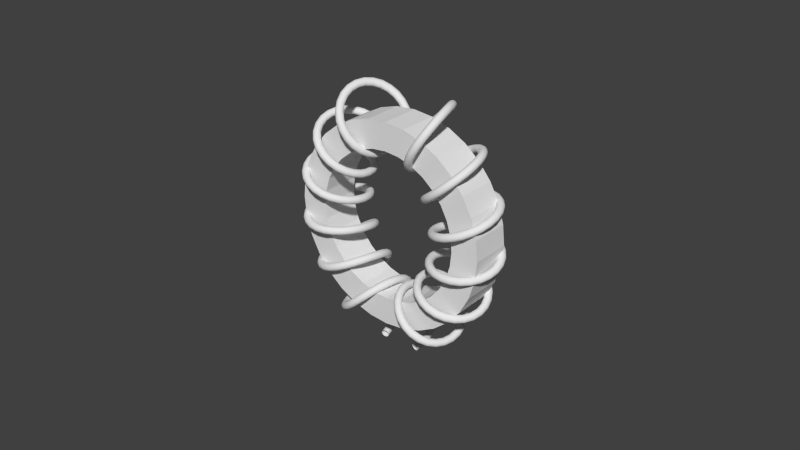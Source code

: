 # Source: Choke.blend  (saved by Blender 2.72.0; exported with 4.5.12 LTS)
import bpy
from mathutils import Matrix  # noqa: F401  (used for matrix-valued properties, if any)

bpy.ops.wm.read_factory_settings(use_empty=True)
scene = bpy.context.scene
scene.name = 'Scene'

# ---- collections
col_collection_1 = bpy.data.collections.new('Collection 1'); scene.collection.children.link(col_collection_1)

# ---- world
world_world = bpy.data.worlds.new('World'); scene.world = world_world
world_world.color = (0.05088, 0.05088, 0.05088)
world_world.use_sun_shadow = False
world_world.sun_shadow_jitter_overblur = 0.0
world_world.cycles.sampling_method = 'MANUAL'
world_world.cycles.sample_map_resolution = 256

# ---- meshes
me_cylinder_003 = bpy.data.meshes.new('Cylinder.003')
me_cylinder_003.from_pydata([(0.0, 1.0, -1.0), (0.0, 1.0, 1.0), (0.1951, 0.9808, 1.0), (0.1951, 0.9808, -1.0), (0.9239, -0.3827, -1.0), (0.8315, -0.5556, -1.0), (0.7071, -0.7071, -1.0), (0.5556, -0.8315, -1.0), (0.3827, -0.9239, -1.0), (0.1951, -0.9808, -1.0), (-3.258e-07, -1.0, -1.0), (-0.1951, -0.9808, -1.0), (-0.3827, -0.9239, -1.0), (-0.5556, -0.8315, -1.0), (-0.7071, -0.7071, -1.0), (-0.8315, -0.5556, -1.0), (-0.9239, -0.3827, -1.0), (-0.9808, -0.1951, -1.0), (-1.0, 9.537e-07, -1.0), (-0.7294, 7.153e-07, -1.0), (-0.7154, -0.1423, -1.0), (-0.6739, -0.2791, -1.0), (-0.6065, -0.4052, -1.0), (-0.5157, -0.5157, -1.0), (-0.4052, -0.6065, -1.0), (-0.2791, -0.6739, -1.0), (-0.1423, -0.7154, -1.0), (-2.377e-07, -0.7294, -1.0), (0.1423, -0.7154, -1.0), (0.2791, -0.6739, -1.0), (0.4052, -0.6065, -1.0), (0.5157, -0.5157, -1.0), (0.6065, -0.4052, -1.0), (0.6739, -0.2791, -1.0), (0.7154, -0.1423, -1.0), (0.7294, 0.0, -1.0), (0.3827, 0.9239, -1.0), (0.5556, 0.8315, -1.0), (0.7071, 0.7071, -1.0), (0.8315, 0.5556, -1.0), (0.9239, 0.3827, -1.0), (0.9808, 0.1951, -1.0), (1.0, 1.192e-07, -1.0), (0.9808, -0.1951, -1.0), (0.7154, 0.1423, -1.0), (0.6739, 0.2791, -1.0), (0.6065, 0.4052, -1.0), (0.5157, 0.5157, -1.0), (0.4052, 0.6065, -1.0), (0.2791, 0.6739, -1.0), (0.1423, 0.7154, -1.0), (0.0, 0.7294, -1.0), (-0.1423, 0.7154, -1.0), (-0.2791, 0.6739, -1.0), (-0.4052, 0.6065, -1.0), (-0.5157, 0.5157, -1.0), (-0.6065, 0.4052, -1.0), (-0.6739, 0.2791, -1.0), (-0.7154, 0.1423, -1.0), (-0.9808, 0.1951, -1.0), (-0.9239, 0.3827, -1.0), (-0.8315, 0.5556, -1.0), (-0.7071, 0.7071, -1.0), (-0.5556, 0.8315, -1.0), (-0.3827, 0.9239, -1.0), (-0.1951, 0.9808, -1.0), (-0.1951, 0.9808, 1.0), (-0.3827, 0.9239, 1.0), (-0.5556, 0.8315, 1.0), (-0.7071, 0.7071, 1.0), (-0.8315, 0.5556, 1.0), (-0.9239, 0.3827, 1.0), (-0.9808, 0.1951, 1.0), (-1.0, 9.537e-07, 1.0), (-0.7294, 7.153e-07, 1.0), (-0.7154, 0.1423, 1.0), (-0.6739, 0.2791, 1.0), (-0.6065, 0.4052, 1.0), (-0.5157, 0.5157, 1.0), (-0.4052, 0.6065, 1.0), (-0.2791, 0.6739, 1.0), (-0.1423, 0.7154, 1.0), (0.0, 0.7294, 1.0), (0.1423, 0.7154, 1.0), (0.2791, 0.6739, 1.0), (0.4052, 0.6065, 1.0), (0.5157, 0.5157, 1.0), (0.6065, 0.4052, 1.0), (0.6739, 0.2791, 1.0), (0.7154, 0.1423, 1.0), (0.7294, 0.0, 1.0), (0.7154, -0.1423, 1.0), (0.9239, -0.3827, 1.0), (0.9808, -0.1951, 1.0), (1.0, 1.192e-07, 1.0), (0.9808, 0.1951, 1.0), (0.9239, 0.3827, 1.0), (0.8315, 0.5556, 1.0), (0.7071, 0.7071, 1.0), (0.5556, 0.8315, 1.0), (0.3827, 0.9239, 1.0), (0.6739, -0.2791, 1.0), (0.6065, -0.4052, 1.0), (0.5157, -0.5157, 1.0), (0.4052, -0.6065, 1.0), (0.2791, -0.6739, 1.0), (0.1423, -0.7154, 1.0), (-2.377e-07, -0.7294, 1.0), (-0.1423, -0.7154, 1.0), (-0.2791, -0.6739, 1.0), (-0.4052, -0.6065, 1.0), (-0.5157, -0.5157, 1.0), (-0.6065, -0.4052, 1.0), (-0.6739, -0.2791, 1.0), (-0.7154, -0.1423, 1.0), (-0.9808, -0.1951, 1.0), (-0.9239, -0.3827, 1.0), (-0.8315, -0.5556, 1.0), (-0.7071, -0.7071, 1.0), (-0.5556, -0.8315, 1.0), (-0.3827, -0.9239, 1.0), (-0.1951, -0.9808, 1.0), (-3.258e-07, -1.0, 1.0), (0.1951, -0.9808, 1.0), (0.3827, -0.9239, 1.0), (0.5556, -0.8315, 1.0), (0.7071, -0.7071, 1.0), (0.8315, -0.5556, 1.0)], [], [(0, 1, 2, 3), (4, 5, 6, 7, 8, 9, 10, 11, 12, 13, 14, 15, 16, 17, 18, 19, 20, 21, 22, 23, 24, 25, 26, 27, 28, 29, 30, 31, 32, 33, 34, 35), (0, 3, 36, 37, 38, 39, 40, 41, 42, 43, 4, 35, 44, 45, 46, 47, 48, 49, 50, 51, 52, 53, 54, 55, 56, 57, 58, 19, 18, 59, 60, 61, 62, 63, 64, 65), (65, 66, 1, 0), (1, 66, 67, 68, 69, 70, 71, 72, 73, 74, 75, 76, 77, 78, 79, 80, 81, 82, 83, 84, 85, 86, 87, 88, 89, 90, 91, 92, 93, 94, 95, 96, 97, 98, 99, 100, 2), (92, 91, 101, 102, 103, 104, 105, 106, 107, 108, 109, 110, 111, 112, 113, 114, 74, 73, 115, 116, 117, 118, 119, 120, 121, 122, 123, 124, 125, 126, 127), (3, 2, 100, 36), (36, 100, 99, 37), (37, 99, 98, 38), (38, 98, 97, 39), (39, 97, 96, 40), (40, 96, 95, 41), (41, 95, 94, 42), (42, 94, 93, 43), (43, 93, 92, 4), (4, 92, 127, 5), (5, 127, 126, 6), (6, 126, 125, 7), (7, 125, 124, 8), (8, 124, 123, 9), (9, 123, 122, 10), (10, 122, 121, 11), (11, 121, 120, 12), (12, 120, 119, 13), (13, 119, 118, 14), (14, 118, 117, 15), (15, 117, 116, 16), (16, 116, 115, 17), (17, 115, 73, 18), (18, 73, 72, 59), (59, 72, 71, 60), (60, 71, 70, 61), (61, 70, 69, 62), (62, 69, 68, 63), (63, 68, 67, 64), (64, 67, 66, 65), (82, 51, 50, 83), (81, 52, 51, 82), (83, 50, 49, 84), (80, 53, 52, 81), (84, 49, 48, 85), (79, 54, 53, 80), (85, 48, 47, 86), (78, 55, 54, 79), (86, 47, 46, 87), (77, 56, 55, 78), (87, 46, 45, 88), (76, 57, 56, 77), (88, 45, 44, 89), (75, 58, 57, 76), (89, 44, 35, 90), (74, 19, 58, 75), (90, 35, 34, 91), (114, 20, 19, 74), (91, 34, 33, 101), (113, 21, 20, 114), (101, 33, 32, 102), (112, 22, 21, 113), (102, 32, 31, 103), (111, 23, 22, 112), (103, 31, 30, 104), (110, 24, 23, 111), (104, 30, 29, 105), (109, 25, 24, 110), (105, 29, 28, 106), (108, 26, 25, 109), (106, 28, 27, 107), (107, 27, 26, 108)])
me_cylinder_003.use_remesh_preserve_volume = False
me_cylinder_003.use_remesh_preserve_attributes = False
me_cylinder_003.use_mirror_vertex_groups = False
me_cylinder_003.update()

# ---- curves / text
cu_spiral_001 = bpy.data.curves.new('Spiral.001', 'CURVE')
cu_spiral_001.dimensions = '3D'
_sp = cu_spiral_001.splines.new('POLY'); _sp.points.add(155)
_sp.points.foreach_set('co', [-0.6556, -7.451e-08, -1.005, 1.0, -0.6384, 0.09059, -0.9852, 1.0, -0.6313, 0.175, -0.9437, 1.0, -0.634, 0.2475, -0.8837, 1.0, -0.6458, 0.3031, -0.8089, 1.0, -0.665, 0.3381, -0.7241, 1.0, -0.6893, 0.35, -0.6347, 1.0, -0.7162, 0.3381, -0.5464, 1.0, -0.7424, 0.3031, -0.4644, 1.0, -0.7649, 0.2475, -0.3937, 1.0, -0.7806, 0.175, -0.3384, 1.0, -0.7869, 0.09059, -0.3012, 1.0, -0.7816, -3.353e-08, -0.2837, 1.0, -0.7636, -0.09059, -0.2862, 1.0, -0.7323, -0.175, -0.3073, 1.0, -0.6885, -0.2475, -0.3445, 1.0, -0.6335, -0.3031, -0.3943, 1.0, -0.5697, -0.3381, -0.4521, 1.0, -0.5004, -0.35, -0.5132, 1.0, -0.4292, -0.3381, -0.5724, 1.0, -0.36, -0.3031, -0.625, 1.0, -0.2968, -0.2475, -0.6667, 1.0, -0.2433, -0.175, -0.6941, 1.0, -0.2026, -0.09059, -0.7047, 1.0, -0.177, -4.098e-08, -0.6976, 1.0, -0.1679, 0.09059, -0.6726, 1.0, -0.1753, 0.175, -0.6312, 1.0, -0.1984, 0.2475, -0.5757, 1.0, -0.235, 0.3031, -0.5095, 1.0, -0.282, 0.3381, -0.4364, 1.0, -0.3354, 0.35, -0.3607, 1.0, -0.3908, 0.3381, -0.2868, 1.0, -0.4435, 0.3031, -0.2187, 1.0, -0.4888, 0.2475, -0.16, 1.0, -0.5224, 0.175, -0.1133, 1.0, -0.541, 0.09059, -0.08049, 1.0, -0.542, -1.49e-08, -0.06232, 1.0, -0.5243, -0.09059, -0.05847, 1.0, -0.4877, -0.175, -0.06763, 1.0, -0.4337, -0.2475, -0.08763, 1.0, -0.365, -0.3031, -0.1156, 1.0, -0.2854, -0.3381, -0.1482, 1.0, -0.1994, -0.35, -0.1819, 1.0, -0.1122, -0.3381, -0.2132, 1.0, -0.02921, -0.3031, -0.239, 1.0, 0.04442, -0.2475, -0.2566, 1.0, 0.104, -0.175, -0.2641, 1.0, 0.1459, -0.09059, -0.2602, 1.0, 0.1675, -1.49e-08, -0.2447, 1.0, 0.1676, 0.09059, -0.2181, 1.0, 0.1465, 0.175, -0.1818, 1.0, 0.1058, 0.2475, -0.1375, 1.0, 0.04881, 0.3031, -0.08773, 1.0, -0.02033, 0.3381, -0.03507, 1.0, -0.0964, 0.35, 0.01779, 1.0, -0.1737, 0.3381, 0.06832, 1.0, -0.2465, 0.3031, 0.1143, 1.0, -0.3091, 0.2475, 0.1541, 1.0, -0.3567, 0.175, 0.1864, 1.0, -0.3853, 0.09059, 0.2109, 1.0, -0.3925, -3.725e-09, 0.2276, 1.0, -0.3771, -0.09059, 0.2373, 1.0, -0.3396, -0.175, 0.2412, 1.0, -0.2821, -0.2475, 0.2408, 1.0, -0.208, -0.3031, 0.238, 1.0, -0.122, -0.3381, 0.2346, 1.0, -0.02962, -0.35, 0.2323, 1.0, 0.06302, -0.3381, 0.2326, 1.0, 0.1498, -0.3031, 0.2367, 1.0, 0.225, -0.2475, 0.2454, 1.0, 0.2836, -0.175, 0.2587, 1.0, 0.3217, -0.09059, 0.2767, 1.0, 0.3367, 0.0, 0.2986, 1.0, 0.3277, 0.09059, 0.3236, 1.0, 0.2954, 0.175, 0.3506, 1.0, 0.2421, 0.2475, 0.3783, 1.0, 0.1715, 0.3031, 0.4056, 1.0, 0.08851, 0.3381, 0.4315, 1.0, -0.001051, 0.35, 0.4551, 1.0, -0.09099, 0.3381, 0.4762, 1.0, -0.1751, 0.3031, 0.4946, 1.0, -0.2475, 0.2475, 0.5106, 1.0, -0.3033, 0.175, 0.5247, 1.0, -0.3386, 0.09059, 0.5379, 1.0, -0.351, -3.725e-09, 0.5512, 1.0, -0.3399, -0.09059, 0.5656, 1.0, -0.3059, -0.175, 0.582, 1.0, -0.2517, -0.2475, 0.6014, 1.0, -0.1811, -0.3031, 0.624, 1.0, -0.09913, -0.3381, 0.6502, 1.0, -0.01156, -0.35, 0.6796, 1.0, 0.07539, -0.3381, 0.7115, 1.0, 0.1556, -0.3031, 0.745, 1.0, 0.2233, -0.2475, 0.7788, 1.0, 0.2738, -0.175, 0.8114, 1.0, 0.3034, -0.09059, 0.8413, 1.0, 0.3101, -3.725e-09, 0.867, 1.0, 0.2931, 0.09059, 0.8874, 1.0, 0.2535, 0.175, 0.9017, 1.0, 0.1939, 0.2475, 0.9096, 1.0, 0.1182, 0.3031, 0.9111, 1.0, 0.03143, 0.3381, 0.9071, 1.0, -0.06083, 0.35, 0.8988, 1.0, -0.1526, 0.3381, 0.8879, 1.0, -0.2379, 0.3031, 0.8764, 1.0, -0.3114, 0.2475, 0.8667, 1.0, -0.3686, 0.175, 0.8609, 1.0, -0.4063, 0.09059, 0.8613, 1.0, -0.4226, -7.451e-09, 0.8695, 1.0, -0.417, -0.09059, 0.8868, 1.0, -0.3907, -0.175, 0.9139, 1.0, -0.3464, -0.2475, 0.9505, 1.0, -0.2878, -0.3031, 0.996, 1.0, -0.2196, -0.3381, 1.049, 1.0, -0.1474, -0.35, 1.106, 1.0, -0.07657, -0.3381, 1.166, 1.0, -0.01266, -0.3031, 1.225, 1.0, 0.03947, -0.2475, 1.28, 1.0, 0.0758, -0.175, 1.327, 1.0, 0.09345, -0.09059, 1.366, 1.0, 0.09088, -1.863e-08, 1.392, 1.0, 0.06793, 0.09059, 1.406, 1.0, 0.02586, 0.175, 1.405, 1.0, -0.03281, 0.2475, 1.392, 1.0, -0.1045, 0.3031, 1.368, 1.0, -0.1847, 0.3381, 1.335, 1.0, -0.2686, 0.35, 1.295, 1.0, -0.351, 0.3381, 1.254, 1.0, -0.4273, 0.3031, 1.214, 1.0, -0.4931, 0.2475, 1.18, 1.0, -0.5449, 0.175, 1.155, 1.0, -0.5805, 0.09059, 1.142, 1.0, -0.5985, -1.863e-08, 1.144, 1.0, -0.5992, -0.09059, 1.162, 1.0, -0.5838, -0.175, 1.197, 1.0, -0.5546, -0.2475, 1.246, 1.0, -0.515, -0.3031, 1.309, 1.0, -0.469, -0.3381, 1.382, 1.0, -0.4207, -0.35, 1.461, 1.0, -0.3746, -0.3381, 1.541, 1.0, -0.3346, -0.3031, 1.618, 1.0, -0.3044, -0.2475, 1.687, 1.0, -0.2866, -0.175, 1.745, 1.0, -0.283, -0.09059, 1.787, 1.0, -0.2945, -4.843e-08, 1.811, 1.0, -0.3206, 0.09059, 1.816, 1.0, -0.3602, 0.175, 1.801, 1.0, -0.4109, 0.2475, 1.769, 1.0, -0.4699, 0.3031, 1.721, 1.0, -0.5338, 0.3381, 1.663, 1.0, -0.5992, 0.35, 1.597, 1.0, -0.6625, 0.3381, 1.53, 1.0, -0.7206, 0.3031, 1.466, 1.0, -0.7707, 0.2475, 1.412, 1.0, -0.8109, 0.175, 1.37, 1.0, -0.84, 0.09059, 1.346, 1.0])
cu_spiral_001.use_path_clamp = True
cu_spiral_001.bevel_depth = 0.044
cu_spiral_001.fill_mode = 'FULL'

# ---- objects
ob_spiral_000 = bpy.data.objects.new('Spiral.000', cu_spiral_001)
ob_cylinder = bpy.data.objects.new('Cylinder', me_cylinder_003)
ob_spiral_004 = bpy.data.objects.new('Spiral.004', cu_spiral_001)

# ---- transforms, parenting, visibility, modifiers, constraints
ob_spiral_000.location = (-0.7541, 0.0, 0.594)
ob_spiral_000.scale = (-0.8709, 0.8709, 0.8709)
ob_spiral_000.lineart.crease_threshold = 0.0
ob_cylinder.location = (0.0, 0.0, 1.0)
ob_cylinder.rotation_euler = (1.571, 0.0, 0.0)
ob_cylinder.scale = (1.0, 1.0, 0.1943)
ob_cylinder.lineart.crease_threshold = 0.0
ob_spiral_004.location = (0.7541, 0.0, 0.594)
ob_spiral_004.scale = (0.8709, 0.8709, 0.8709)
ob_spiral_004.lineart.crease_threshold = 0.0

# ---- collection membership
col_collection_1.objects.link(ob_spiral_000)
col_collection_1.objects.link(ob_cylinder)
col_collection_1.objects.link(ob_spiral_004)

# ---- scene / render settings (as saved in the file)
scene.frame_start = 1; scene.frame_end = 250; scene.frame_set(1)
scene.render.engine = 'BLENDER_EEVEE_NEXT'
scene.render.resolution_percentage = 50
scene.render.dither_intensity = 0.0
scene.cycles.use_denoising = False
scene.cycles.samples = 10
scene.cycles.sampling_pattern = 'TABULATED_SOBOL'
scene.cycles.light_sampling_threshold = 0.0
scene.cycles.use_adaptive_sampling = False
scene.cycles.use_light_tree = False
scene.cycles.blur_glossy = 0.0
scene.cycles.pixel_filter_type = 'GAUSSIAN'
scene.cycles.sample_clamp_indirect = 0.0
scene.view_settings.view_transform = 'Standard'
bpy.context.view_layer.update()

# ---- added for rendering (the .blend has no active camera and no usable light): camera, sun
cam_auto = bpy.data.cameras.new('AutoCamera')
cam_auto.lens = 50.0
cam_auto.sensor_width = 36.0
cam_auto.clip_end = 1000.0
ob_auto_camera = bpy.data.objects.new('AutoCamera', cam_auto)
scene.collection.objects.link(ob_auto_camera)
ob_auto_camera.location = (5.6941, -6.83292, 5.50198)
ob_auto_camera.rotation_euler = (1.09748, -7.21219e-08, 0.694738)
scene.camera = ob_auto_camera
light_auto_sun = bpy.data.lights.new('AutoSun', 'SUN')
light_auto_sun.energy = 3.0
light_auto_sun.angle = 0.0523599
ob_auto_sun = bpy.data.objects.new('AutoSun', light_auto_sun)
scene.collection.objects.link(ob_auto_sun)
ob_auto_sun.rotation_euler = (0.872665, 0.174533, 0.523599)
bpy.context.view_layer.update()
